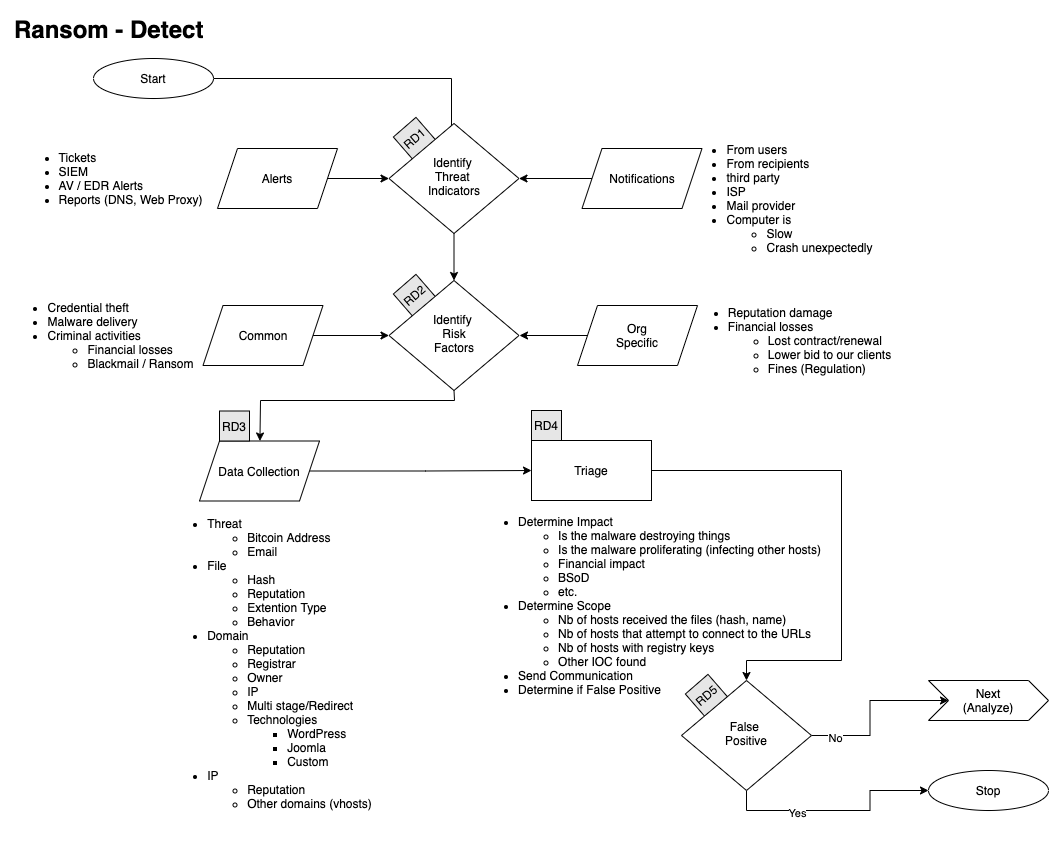

The diagram above was exported from draw.io. Its source (the exported page's mxGraphModel, read from the mxfile embedded in the PNG):
<mxGraphModel dx="1186" dy="767" grid="1" gridSize="10" guides="1" tooltips="1" connect="1" arrows="1" fold="1" page="1" pageScale="1" pageWidth="1100" pageHeight="850" math="0" shadow="0">
  <root>
    <mxCell id="36csGr2VclgvQf6sPa_q-0" />
    <mxCell id="36csGr2VclgvQf6sPa_q-1" parent="36csGr2VclgvQf6sPa_q-0" />
    <mxCell id="8FYlF9s0BS1aPLCYh2ih-29" value="&lt;div align=&quot;left&quot;&gt;&lt;ul&gt;&lt;li&gt;Determine Impact&lt;/li&gt;&lt;ul&gt;&lt;li&gt;Is the malware destroying things&lt;/li&gt;&lt;li&gt;Is the malware proliferating (infecting other hosts)&lt;br&gt;&lt;/li&gt;&lt;li&gt;Financial impact&lt;/li&gt;&lt;li&gt;BSoD&lt;/li&gt;&lt;li&gt;etc.&lt;br&gt;&lt;/li&gt;&lt;/ul&gt;&lt;li&gt;Determine Scope&lt;br&gt;&lt;/li&gt;&lt;ul&gt;&lt;li&gt;Nb of hosts received the files (hash, name)&lt;br&gt;&lt;/li&gt;&lt;li&gt;Nb of hosts that attempt to connect to the URLs&lt;/li&gt;&lt;li&gt;Nb of hosts with registry keys&lt;/li&gt;&lt;li&gt;Other IOC found&lt;/li&gt;&lt;/ul&gt;&lt;li&gt;Send Communication&lt;/li&gt;&lt;li&gt;Determine if False Positive&lt;br&gt;&lt;/li&gt;&lt;/ul&gt;&lt;/div&gt;" style="text;html=1;resizable=0;autosize=1;align=center;verticalAlign=middle;points=[];fillColor=none;strokeColor=none;rounded=0;" parent="36csGr2VclgvQf6sPa_q-1" vertex="1">
      <mxGeometry x="480" y="510" width="360" height="210" as="geometry" />
    </mxCell>
    <mxCell id="8FYlF9s0BS1aPLCYh2ih-0" value="&lt;div&gt;RD5&lt;/div&gt;" style="whiteSpace=wrap;html=1;aspect=fixed;fillColor=#E6E6E6;rotation=319;" parent="36csGr2VclgvQf6sPa_q-1" vertex="1">
      <mxGeometry x="702" y="690" width="30" height="30" as="geometry" />
    </mxCell>
    <mxCell id="8FYlF9s0BS1aPLCYh2ih-3" value="&lt;div&gt;RD2&lt;/div&gt;" style="whiteSpace=wrap;html=1;aspect=fixed;fillColor=#E6E6E6;rotation=319;" parent="36csGr2VclgvQf6sPa_q-1" vertex="1">
      <mxGeometry x="410" y="290" width="30" height="30" as="geometry" />
    </mxCell>
    <mxCell id="8FYlF9s0BS1aPLCYh2ih-4" value="RD1" style="whiteSpace=wrap;html=1;aspect=fixed;fillColor=#E6E6E6;rotation=319;" parent="36csGr2VclgvQf6sPa_q-1" vertex="1">
      <mxGeometry x="410" y="133" width="30" height="30" as="geometry" />
    </mxCell>
    <mxCell id="8FYlF9s0BS1aPLCYh2ih-5" value="Start" style="ellipse;whiteSpace=wrap;html=1;" parent="36csGr2VclgvQf6sPa_q-1" vertex="1">
      <mxGeometry x="104" y="68" width="120" height="40" as="geometry" />
    </mxCell>
    <mxCell id="8FYlF9s0BS1aPLCYh2ih-6" style="edgeStyle=orthogonalEdgeStyle;rounded=0;orthogonalLoop=1;jettySize=auto;html=1;exitX=0.5;exitY=1;exitDx=0;exitDy=0;" parent="36csGr2VclgvQf6sPa_q-1" source="8FYlF9s0BS1aPLCYh2ih-5" target="8FYlF9s0BS1aPLCYh2ih-5" edge="1">
      <mxGeometry relative="1" as="geometry" />
    </mxCell>
    <mxCell id="8FYlF9s0BS1aPLCYh2ih-7" value="" style="edgeStyle=orthogonalEdgeStyle;rounded=0;orthogonalLoop=1;jettySize=auto;html=1;entryX=0;entryY=0.5;entryDx=0;entryDy=0;" parent="36csGr2VclgvQf6sPa_q-1" source="8FYlF9s0BS1aPLCYh2ih-8" target="8FYlF9s0BS1aPLCYh2ih-32" edge="1">
      <mxGeometry relative="1" as="geometry">
        <mxPoint x="412" y="188" as="targetPoint" />
      </mxGeometry>
    </mxCell>
    <mxCell id="8FYlF9s0BS1aPLCYh2ih-8" value="Alerts" style="shape=parallelogram;perimeter=parallelogramPerimeter;whiteSpace=wrap;html=1;fixedSize=1;" parent="36csGr2VclgvQf6sPa_q-1" vertex="1">
      <mxGeometry x="228" y="158" width="120" height="60" as="geometry" />
    </mxCell>
    <mxCell id="8FYlF9s0BS1aPLCYh2ih-9" value="" style="edgeStyle=orthogonalEdgeStyle;rounded=0;orthogonalLoop=1;jettySize=auto;html=1;entryX=1;entryY=0.5;entryDx=0;entryDy=0;" parent="36csGr2VclgvQf6sPa_q-1" source="8FYlF9s0BS1aPLCYh2ih-10" target="8FYlF9s0BS1aPLCYh2ih-32" edge="1">
      <mxGeometry relative="1" as="geometry">
        <mxPoint x="512" y="188" as="targetPoint" />
      </mxGeometry>
    </mxCell>
    <mxCell id="8FYlF9s0BS1aPLCYh2ih-10" value="Notifications" style="shape=parallelogram;perimeter=parallelogramPerimeter;whiteSpace=wrap;html=1;fixedSize=1;" parent="36csGr2VclgvQf6sPa_q-1" vertex="1">
      <mxGeometry x="592.5" y="158" width="120" height="60" as="geometry" />
    </mxCell>
    <mxCell id="8FYlF9s0BS1aPLCYh2ih-11" value="" style="endArrow=classic;html=1;entryX=0.5;entryY=0;entryDx=0;entryDy=0;exitX=1;exitY=0.5;exitDx=0;exitDy=0;rounded=0;" parent="36csGr2VclgvQf6sPa_q-1" source="8FYlF9s0BS1aPLCYh2ih-5" edge="1">
      <mxGeometry width="50" height="50" relative="1" as="geometry">
        <mxPoint x="194" y="168" as="sourcePoint" />
        <mxPoint x="462" y="148" as="targetPoint" />
        <Array as="points">
          <mxPoint x="462" y="88" />
        </Array>
      </mxGeometry>
    </mxCell>
    <mxCell id="8FYlF9s0BS1aPLCYh2ih-12" value="" style="edgeStyle=orthogonalEdgeStyle;rounded=0;orthogonalLoop=1;jettySize=auto;html=1;entryX=0;entryY=0.5;entryDx=0;entryDy=0;" parent="36csGr2VclgvQf6sPa_q-1" source="8FYlF9s0BS1aPLCYh2ih-13" target="8FYlF9s0BS1aPLCYh2ih-33" edge="1">
      <mxGeometry relative="1" as="geometry">
        <mxPoint x="407.5" y="345" as="targetPoint" />
      </mxGeometry>
    </mxCell>
    <mxCell id="8FYlF9s0BS1aPLCYh2ih-13" value="Common" style="shape=parallelogram;perimeter=parallelogramPerimeter;whiteSpace=wrap;html=1;fixedSize=1;" parent="36csGr2VclgvQf6sPa_q-1" vertex="1">
      <mxGeometry x="213.5" y="315" width="120" height="60" as="geometry" />
    </mxCell>
    <mxCell id="8FYlF9s0BS1aPLCYh2ih-14" value="" style="edgeStyle=orthogonalEdgeStyle;rounded=0;orthogonalLoop=1;jettySize=auto;html=1;" parent="36csGr2VclgvQf6sPa_q-1" source="8FYlF9s0BS1aPLCYh2ih-15" edge="1">
      <mxGeometry relative="1" as="geometry">
        <mxPoint x="530" y="345" as="targetPoint" />
      </mxGeometry>
    </mxCell>
    <mxCell id="8FYlF9s0BS1aPLCYh2ih-15" value="Org&lt;br&gt;&lt;div&gt;Specific&lt;/div&gt;" style="shape=parallelogram;perimeter=parallelogramPerimeter;whiteSpace=wrap;html=1;fixedSize=1;" parent="36csGr2VclgvQf6sPa_q-1" vertex="1">
      <mxGeometry x="588" y="315" width="120" height="60" as="geometry" />
    </mxCell>
    <mxCell id="8FYlF9s0BS1aPLCYh2ih-16" value="" style="edgeStyle=orthogonalEdgeStyle;rounded=0;orthogonalLoop=1;jettySize=auto;html=1;entryX=0;entryY=0.5;entryDx=0;entryDy=0;" parent="36csGr2VclgvQf6sPa_q-1" source="8FYlF9s0BS1aPLCYh2ih-17" target="8FYlF9s0BS1aPLCYh2ih-21" edge="1">
      <mxGeometry relative="1" as="geometry">
        <mxPoint x="284" y="480" as="targetPoint" />
      </mxGeometry>
    </mxCell>
    <mxCell id="8FYlF9s0BS1aPLCYh2ih-17" value="Data Collection" style="shape=parallelogram;perimeter=parallelogramPerimeter;whiteSpace=wrap;html=1;fixedSize=1;" parent="36csGr2VclgvQf6sPa_q-1" vertex="1">
      <mxGeometry x="210" y="450.5" width="120" height="60" as="geometry" />
    </mxCell>
    <mxCell id="8FYlF9s0BS1aPLCYh2ih-20" value="" style="edgeStyle=orthogonalEdgeStyle;rounded=0;orthogonalLoop=1;jettySize=auto;html=1;" parent="36csGr2VclgvQf6sPa_q-1" source="8FYlF9s0BS1aPLCYh2ih-21" target="8FYlF9s0BS1aPLCYh2ih-48" edge="1">
      <mxGeometry relative="1" as="geometry">
        <mxPoint x="722.5" y="480" as="targetPoint" />
        <Array as="points">
          <mxPoint x="852" y="480" />
          <mxPoint x="852" y="670" />
          <mxPoint x="757" y="670" />
        </Array>
      </mxGeometry>
    </mxCell>
    <mxCell id="8FYlF9s0BS1aPLCYh2ih-21" value="Triage" style="whiteSpace=wrap;html=1;" parent="36csGr2VclgvQf6sPa_q-1" vertex="1">
      <mxGeometry x="542" y="450" width="120" height="60" as="geometry" />
    </mxCell>
    <mxCell id="8FYlF9s0BS1aPLCYh2ih-22" value="&lt;h1&gt;Ransom - Detect&lt;br&gt;&lt;/h1&gt;" style="text;html=1;strokeColor=none;fillColor=none;spacing=5;spacingTop=-20;whiteSpace=wrap;overflow=hidden;rounded=0;" parent="36csGr2VclgvQf6sPa_q-1" vertex="1">
      <mxGeometry x="20" y="20" width="260" height="40" as="geometry" />
    </mxCell>
    <mxCell id="8FYlF9s0BS1aPLCYh2ih-23" value="" style="endArrow=classic;html=1;exitX=0.5;exitY=1;exitDx=0;exitDy=0;rounded=0;" parent="36csGr2VclgvQf6sPa_q-1" source="8FYlF9s0BS1aPLCYh2ih-33" target="8FYlF9s0BS1aPLCYh2ih-17" edge="1">
      <mxGeometry width="50" height="50" relative="1" as="geometry">
        <mxPoint x="457.5" y="385" as="sourcePoint" />
        <mxPoint x="499.5" y="375" as="targetPoint" />
        <Array as="points">
          <mxPoint x="465" y="410" />
          <mxPoint x="271" y="410" />
        </Array>
      </mxGeometry>
    </mxCell>
    <mxCell id="8FYlF9s0BS1aPLCYh2ih-24" value="&lt;div align=&quot;left&quot;&gt;&lt;ul&gt;&lt;li&gt;Tickets&lt;/li&gt;&lt;li&gt;&lt;span style=&quot;text-align: center&quot;&gt;SIEM&lt;/span&gt;&lt;/li&gt;&lt;li&gt;&lt;span style=&quot;text-align: center&quot;&gt;AV / EDR Alerts&lt;/span&gt;&lt;br&gt;&lt;/li&gt;&lt;li&gt;&lt;span style=&quot;text-align: center&quot;&gt;Reports (DNS, Web Proxy)&lt;/span&gt;&lt;br&gt;&lt;/li&gt;&lt;/ul&gt;&lt;/div&gt;" style="text;html=1;resizable=0;autosize=1;align=center;verticalAlign=middle;points=[];fillColor=none;strokeColor=none;rounded=0;" parent="36csGr2VclgvQf6sPa_q-1" vertex="1">
      <mxGeometry x="21" y="143" width="200" height="90" as="geometry" />
    </mxCell>
    <mxCell id="8FYlF9s0BS1aPLCYh2ih-25" value="&lt;div align=&quot;left&quot;&gt;&lt;ul&gt;&lt;li&gt;From users&lt;br&gt;&lt;/li&gt;&lt;li&gt;From recipients&lt;br&gt;&lt;/li&gt;&lt;li&gt;third party&lt;br&gt;&lt;/li&gt;&lt;li&gt;ISP &lt;br&gt;&lt;/li&gt;&lt;li&gt;Mail provider&lt;/li&gt;&lt;li&gt;Computer is&lt;/li&gt;&lt;ul&gt;&lt;li&gt;Slow&lt;/li&gt;&lt;li&gt;Crash unexpectedly&lt;/li&gt;&lt;/ul&gt;&lt;/ul&gt;&lt;/div&gt;" style="text;html=1;resizable=0;autosize=1;align=center;verticalAlign=middle;points=[];fillColor=none;strokeColor=none;rounded=0;" parent="36csGr2VclgvQf6sPa_q-1" vertex="1">
      <mxGeometry x="690" y="138" width="200" height="140" as="geometry" />
    </mxCell>
    <mxCell id="8FYlF9s0BS1aPLCYh2ih-26" value="&lt;div align=&quot;left&quot;&gt;&lt;ul&gt;&lt;li&gt;Credential theft&lt;br&gt;&lt;/li&gt;&lt;li&gt;Malware delivery&lt;br&gt;&lt;/li&gt;&lt;li&gt;Criminal activities&lt;br&gt;&lt;/li&gt;&lt;ul&gt;&lt;li&gt;Financial losses &lt;br&gt;&lt;/li&gt;&lt;li&gt;Blackmail / Ransom&lt;br&gt;&lt;/li&gt;&lt;/ul&gt;&lt;/ul&gt;&lt;/div&gt;" style="text;html=1;resizable=0;autosize=1;align=center;verticalAlign=middle;points=[];fillColor=none;strokeColor=none;rounded=0;" parent="36csGr2VclgvQf6sPa_q-1" vertex="1">
      <mxGeometry x="11" y="295" width="200" height="100" as="geometry" />
    </mxCell>
    <mxCell id="8FYlF9s0BS1aPLCYh2ih-27" value="&lt;div align=&quot;left&quot;&gt;&lt;ul&gt;&lt;li&gt;Reputation damage&lt;br&gt;&lt;/li&gt;&lt;li&gt;Financial losses&lt;/li&gt;&lt;ul&gt;&lt;li&gt;Lost contract/renewal&lt;/li&gt;&lt;li&gt;Lower bid to our clients&lt;br&gt;&lt;/li&gt;&lt;li&gt;Fines (Regulation)&lt;/li&gt;&lt;/ul&gt;&lt;/ul&gt;&lt;/div&gt;" style="text;html=1;resizable=0;autosize=1;align=center;verticalAlign=middle;points=[];fillColor=none;strokeColor=none;rounded=0;" parent="36csGr2VclgvQf6sPa_q-1" vertex="1">
      <mxGeometry x="690" y="300" width="220" height="100" as="geometry" />
    </mxCell>
    <mxCell id="8FYlF9s0BS1aPLCYh2ih-30" value="&lt;div align=&quot;left&quot;&gt;&lt;ul&gt;&lt;li&gt;Threat&lt;/li&gt;&lt;ul&gt;&lt;li&gt;Bitcoin Address&lt;/li&gt;&lt;li&gt;Email&lt;/li&gt;&lt;/ul&gt;&lt;li&gt;File&lt;/li&gt;&lt;ul&gt;&lt;li&gt;Hash&lt;/li&gt;&lt;li&gt;Reputation&lt;/li&gt;&lt;li&gt;Extention Type&lt;/li&gt;&lt;li&gt;Behavior&lt;br&gt;&lt;/li&gt;&lt;/ul&gt;&lt;li&gt;Domain&lt;/li&gt;&lt;ul&gt;&lt;li&gt;Reputation&lt;/li&gt;&lt;li&gt;Registrar&lt;/li&gt;&lt;li&gt;Owner&lt;/li&gt;&lt;li&gt;IP&lt;/li&gt;&lt;li&gt;Multi stage/Redirect&lt;/li&gt;&lt;li&gt;Technologies&lt;/li&gt;&lt;ul&gt;&lt;li&gt;WordPress&lt;/li&gt;&lt;li&gt;Joomla&lt;/li&gt;&lt;li&gt;Custom&lt;br&gt;&lt;/li&gt;&lt;/ul&gt;&lt;/ul&gt;&lt;li&gt;IP&lt;/li&gt;&lt;ul&gt;&lt;li&gt;Reputation&lt;/li&gt;&lt;li&gt;Other domains (vhosts)&lt;/li&gt;&lt;/ul&gt;&lt;br&gt;&lt;/ul&gt;&lt;/div&gt;" style="text;html=1;resizable=0;autosize=1;align=center;verticalAlign=middle;points=[];fillColor=none;strokeColor=none;rounded=0;" parent="36csGr2VclgvQf6sPa_q-1" vertex="1">
      <mxGeometry x="170" y="510" width="220" height="340" as="geometry" />
    </mxCell>
    <mxCell id="8FYlF9s0BS1aPLCYh2ih-31" value="" style="edgeStyle=orthogonalEdgeStyle;rounded=0;orthogonalLoop=1;jettySize=auto;html=1;" parent="36csGr2VclgvQf6sPa_q-1" source="8FYlF9s0BS1aPLCYh2ih-32" target="8FYlF9s0BS1aPLCYh2ih-33" edge="1">
      <mxGeometry relative="1" as="geometry" />
    </mxCell>
    <mxCell id="8FYlF9s0BS1aPLCYh2ih-32" value="Identify &lt;br&gt;&lt;div&gt;Threat &lt;br&gt;&lt;/div&gt;&lt;div&gt;Indicators&lt;/div&gt;" style="rhombus;whiteSpace=wrap;html=1;shadow=0;fontFamily=Helvetica;fontSize=12;align=center;strokeWidth=1;spacing=6;spacingTop=-4;" parent="36csGr2VclgvQf6sPa_q-1" vertex="1">
      <mxGeometry x="399.5" y="133" width="130" height="110" as="geometry" />
    </mxCell>
    <mxCell id="8FYlF9s0BS1aPLCYh2ih-33" value="Identify &lt;br&gt;&lt;div&gt;Risk&lt;br&gt;&lt;/div&gt;&lt;div&gt;Factors&lt;/div&gt;" style="rhombus;whiteSpace=wrap;html=1;shadow=0;fontFamily=Helvetica;fontSize=12;align=center;strokeWidth=1;spacing=6;spacingTop=-4;" parent="36csGr2VclgvQf6sPa_q-1" vertex="1">
      <mxGeometry x="399.5" y="290" width="130" height="110" as="geometry" />
    </mxCell>
    <mxCell id="8FYlF9s0BS1aPLCYh2ih-36" style="edgeStyle=orthogonalEdgeStyle;rounded=0;orthogonalLoop=1;jettySize=auto;html=1;entryX=0;entryY=0.5;entryDx=0;entryDy=0;" parent="36csGr2VclgvQf6sPa_q-1" edge="1">
      <mxGeometry relative="1" as="geometry">
        <Array as="points">
          <mxPoint x="471" y="770" />
        </Array>
        <mxPoint x="471" y="529.5" as="sourcePoint" />
      </mxGeometry>
    </mxCell>
    <mxCell id="8FYlF9s0BS1aPLCYh2ih-43" value="Next&lt;br&gt;(Analyze)" style="shape=step;perimeter=stepPerimeter;whiteSpace=wrap;html=1;fixedSize=1;" parent="36csGr2VclgvQf6sPa_q-1" vertex="1">
      <mxGeometry x="939" y="690" width="120" height="40" as="geometry" />
    </mxCell>
    <mxCell id="8FYlF9s0BS1aPLCYh2ih-44" style="edgeStyle=orthogonalEdgeStyle;rounded=0;orthogonalLoop=1;jettySize=auto;html=1;exitX=1;exitY=0.5;exitDx=0;exitDy=0;entryX=0;entryY=0.5;entryDx=0;entryDy=0;" parent="36csGr2VclgvQf6sPa_q-1" source="8FYlF9s0BS1aPLCYh2ih-48" target="8FYlF9s0BS1aPLCYh2ih-43" edge="1">
      <mxGeometry relative="1" as="geometry" />
    </mxCell>
    <mxCell id="8FYlF9s0BS1aPLCYh2ih-45" value="No" style="edgeLabel;html=1;align=center;verticalAlign=middle;resizable=0;points=[];" parent="8FYlF9s0BS1aPLCYh2ih-44" vertex="1" connectable="0">
      <mxGeometry x="-0.7326" y="-2" relative="1" as="geometry">
        <mxPoint as="offset" />
      </mxGeometry>
    </mxCell>
    <mxCell id="8FYlF9s0BS1aPLCYh2ih-46" style="edgeStyle=orthogonalEdgeStyle;rounded=0;orthogonalLoop=1;jettySize=auto;html=1;exitX=0.5;exitY=1;exitDx=0;exitDy=0;entryX=0;entryY=0.5;entryDx=0;entryDy=0;" parent="36csGr2VclgvQf6sPa_q-1" source="8FYlF9s0BS1aPLCYh2ih-48" target="8FYlF9s0BS1aPLCYh2ih-49" edge="1">
      <mxGeometry relative="1" as="geometry" />
    </mxCell>
    <mxCell id="8FYlF9s0BS1aPLCYh2ih-47" value="Yes" style="edgeLabel;html=1;align=center;verticalAlign=middle;resizable=0;points=[];" parent="8FYlF9s0BS1aPLCYh2ih-46" vertex="1" connectable="0">
      <mxGeometry x="-0.3663" y="-2" relative="1" as="geometry">
        <mxPoint as="offset" />
      </mxGeometry>
    </mxCell>
    <mxCell id="8FYlF9s0BS1aPLCYh2ih-48" value="&lt;div&gt;False &lt;br&gt;&lt;/div&gt;&lt;div&gt;Positive&lt;br&gt;&lt;/div&gt;" style="rhombus;whiteSpace=wrap;html=1;shadow=0;fontFamily=Helvetica;fontSize=12;align=center;strokeWidth=1;spacing=6;spacingTop=-4;" parent="36csGr2VclgvQf6sPa_q-1" vertex="1">
      <mxGeometry x="692" y="690" width="130" height="110" as="geometry" />
    </mxCell>
    <mxCell id="8FYlF9s0BS1aPLCYh2ih-49" value="&lt;div&gt;Stop&lt;/div&gt;" style="ellipse;whiteSpace=wrap;html=1;" parent="36csGr2VclgvQf6sPa_q-1" vertex="1">
      <mxGeometry x="939" y="780" width="120" height="40" as="geometry" />
    </mxCell>
    <mxCell id="8FYlF9s0BS1aPLCYh2ih-51" value="RD4" style="whiteSpace=wrap;html=1;aspect=fixed;fillColor=#E6E6E6;rotation=0;" parent="36csGr2VclgvQf6sPa_q-1" vertex="1">
      <mxGeometry x="542" y="420" width="30" height="30" as="geometry" />
    </mxCell>
    <mxCell id="8FYlF9s0BS1aPLCYh2ih-52" value="RD3" style="whiteSpace=wrap;html=1;aspect=fixed;fillColor=#E6E6E6;rotation=0;" parent="36csGr2VclgvQf6sPa_q-1" vertex="1">
      <mxGeometry x="230" y="420.5" width="30" height="30" as="geometry" />
    </mxCell>
  </root>
</mxGraphModel>